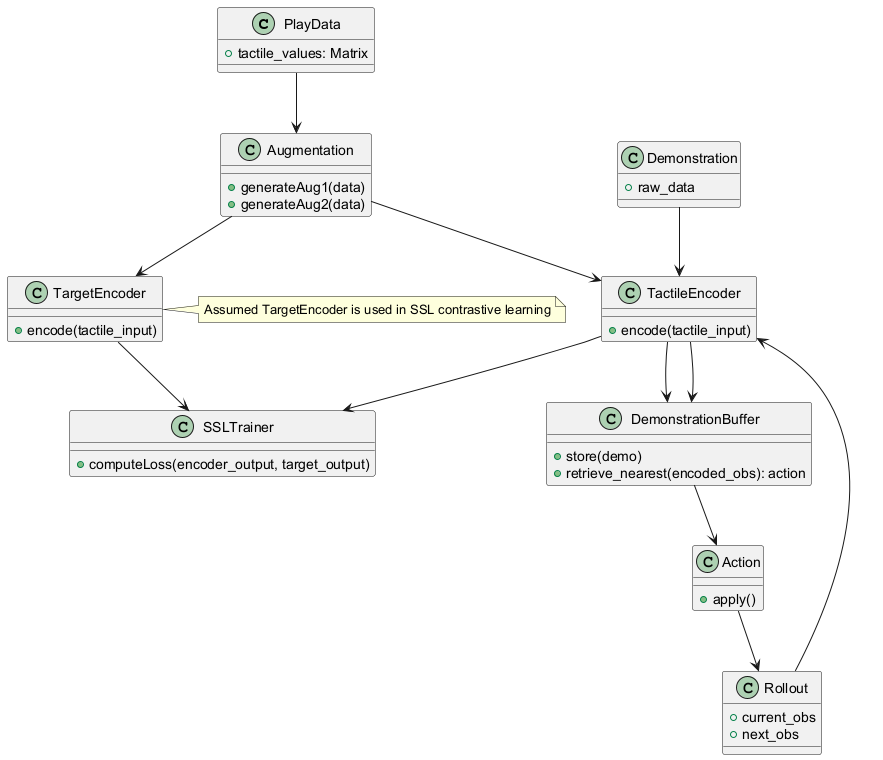

The diagram above was rendered by PlantUML. Its source (embedded in the PNG):
@startuml
class "PlayData" {
  +tactile_values: Matrix
}
class "Augmentation" {
  +generateAug1(data)
  +generateAug2(data)
}
class "TactileEncoder" {
  +encode(tactile_input)
}
class "TargetEncoder" {
  +encode(tactile_input)
}
class "SSLTrainer" {
  +computeLoss(encoder_output, target_output)
}

class "Demonstration" {
  +raw_data
}
class "DemonstrationBuffer" {
  +store(demo)
  +retrieve_nearest(encoded_obs): action
}
class "Rollout" {
  +current_obs
  +next_obs
}
class "Action" {
  +apply()
}

PlayData --> Augmentation
Augmentation --> TactileEncoder
Augmentation --> TargetEncoder
TactileEncoder --> SSLTrainer
TargetEncoder --> SSLTrainer
Demonstration --> TactileEncoder
TactileEncoder --> DemonstrationBuffer
DemonstrationBuffer --> Action
Rollout --> TactileEncoder
TactileEncoder --> DemonstrationBuffer
Action --> Rollout

note right of TargetEncoder : Assumed TargetEncoder is used in SSL contrastive learning
@enduml